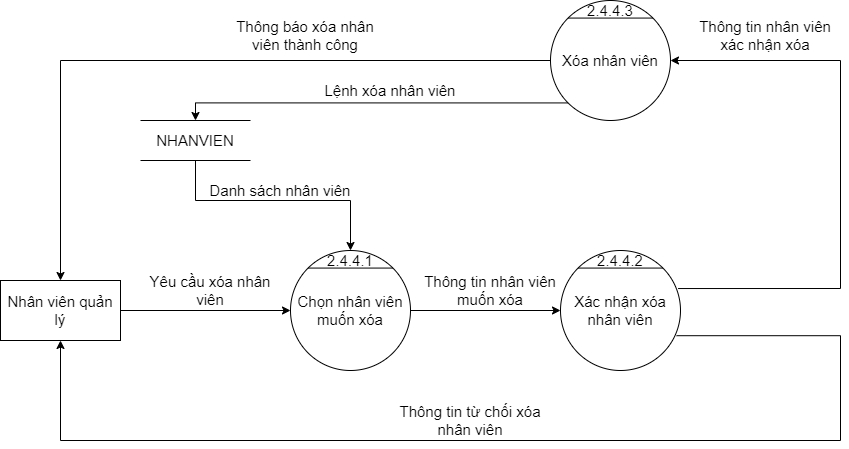

The diagram above was exported from draw.io. Its source (the exported page's mxGraphModel, read from the mxfile embedded in the PNG):
<mxGraphModel dx="1888" dy="641" grid="1" gridSize="10" guides="1" tooltips="1" connect="1" arrows="1" fold="1" page="1" pageScale="1" pageWidth="850" pageHeight="1100" math="0" shadow="0">
  <root>
    <mxCell id="0" />
    <mxCell id="1" parent="0" />
    <mxCell id="APo2PNoNOPyJy5pZTqb9-1" value="Chọn nhân viên muốn xóa" style="ellipse;whiteSpace=wrap;html=1;aspect=fixed;fontSize=15;" parent="1" vertex="1">
      <mxGeometry x="170" y="330" width="120" height="120" as="geometry" />
    </mxCell>
    <mxCell id="APo2PNoNOPyJy5pZTqb9-2" value="" style="endArrow=none;html=1;rounded=0;exitX=0;exitY=0;exitDx=0;exitDy=0;entryX=1;entryY=0;entryDx=0;entryDy=0;fontSize=15;" parent="1" source="APo2PNoNOPyJy5pZTqb9-1" target="APo2PNoNOPyJy5pZTqb9-1" edge="1">
      <mxGeometry width="50" height="50" relative="1" as="geometry">
        <mxPoint x="450" y="370" as="sourcePoint" />
        <mxPoint x="500" y="320" as="targetPoint" />
      </mxGeometry>
    </mxCell>
    <mxCell id="APo2PNoNOPyJy5pZTqb9-3" value="2.4.4.1" style="text;html=1;strokeColor=none;fillColor=none;align=center;verticalAlign=middle;whiteSpace=wrap;rounded=0;fontSize=15;" parent="1" vertex="1">
      <mxGeometry x="210" y="330" width="40" height="20" as="geometry" />
    </mxCell>
    <mxCell id="APo2PNoNOPyJy5pZTqb9-4" value="Nhân viên quản lý" style="rounded=0;whiteSpace=wrap;html=1;fontSize=15;" parent="1" vertex="1">
      <mxGeometry x="-120" y="360" width="120" height="60" as="geometry" />
    </mxCell>
    <mxCell id="APo2PNoNOPyJy5pZTqb9-5" value="" style="endArrow=classic;html=1;rounded=0;exitX=1;exitY=0.5;exitDx=0;exitDy=0;entryX=0;entryY=0.5;entryDx=0;entryDy=0;fontSize=15;" parent="1" source="APo2PNoNOPyJy5pZTqb9-4" target="APo2PNoNOPyJy5pZTqb9-1" edge="1">
      <mxGeometry width="50" height="50" relative="1" as="geometry">
        <mxPoint x="150" y="410" as="sourcePoint" />
        <mxPoint x="200" y="360" as="targetPoint" />
      </mxGeometry>
    </mxCell>
    <mxCell id="APo2PNoNOPyJy5pZTqb9-6" value="" style="endArrow=classic;html=1;rounded=0;exitX=1;exitY=0.5;exitDx=0;exitDy=0;fontSize=15;entryX=0;entryY=0.5;entryDx=0;entryDy=0;" parent="1" source="APo2PNoNOPyJy5pZTqb9-1" target="APo2PNoNOPyJy5pZTqb9-7" edge="1">
      <mxGeometry width="50" height="50" relative="1" as="geometry">
        <mxPoint x="320" y="389.4100000000001" as="sourcePoint" />
        <mxPoint x="440" y="389" as="targetPoint" />
      </mxGeometry>
    </mxCell>
    <mxCell id="APo2PNoNOPyJy5pZTqb9-7" value="Xác nhận xóa nhân viên" style="ellipse;whiteSpace=wrap;html=1;aspect=fixed;fontSize=15;" parent="1" vertex="1">
      <mxGeometry x="440" y="330" width="120" height="120" as="geometry" />
    </mxCell>
    <mxCell id="APo2PNoNOPyJy5pZTqb9-8" value="" style="endArrow=none;html=1;rounded=0;exitX=0;exitY=0;exitDx=0;exitDy=0;entryX=1;entryY=0;entryDx=0;entryDy=0;fontSize=15;" parent="1" source="APo2PNoNOPyJy5pZTqb9-7" target="APo2PNoNOPyJy5pZTqb9-7" edge="1">
      <mxGeometry width="50" height="50" relative="1" as="geometry">
        <mxPoint x="730" y="370" as="sourcePoint" />
        <mxPoint x="780" y="320" as="targetPoint" />
      </mxGeometry>
    </mxCell>
    <mxCell id="APo2PNoNOPyJy5pZTqb9-9" value="2.4.4.2" style="text;html=1;strokeColor=none;fillColor=none;align=center;verticalAlign=middle;whiteSpace=wrap;rounded=0;fontSize=15;" parent="1" vertex="1">
      <mxGeometry x="480" y="330" width="40" height="20" as="geometry" />
    </mxCell>
    <mxCell id="APo2PNoNOPyJy5pZTqb9-10" value="Yêu cầu xóa nhân viên" style="text;html=1;strokeColor=none;fillColor=none;align=center;verticalAlign=middle;whiteSpace=wrap;rounded=0;fontSize=15;" parent="1" vertex="1">
      <mxGeometry x="20" y="350" width="140" height="40" as="geometry" />
    </mxCell>
    <mxCell id="APo2PNoNOPyJy5pZTqb9-11" value="Thông tin nhân viên muốn xóa" style="text;html=1;strokeColor=none;fillColor=none;align=center;verticalAlign=middle;whiteSpace=wrap;rounded=0;fontSize=15;" parent="1" vertex="1">
      <mxGeometry x="300" y="350" width="140" height="40" as="geometry" />
    </mxCell>
    <mxCell id="APo2PNoNOPyJy5pZTqb9-12" value="NHANVIEN" style="shape=partialRectangle;whiteSpace=wrap;html=1;left=0;right=0;fillColor=none;fontSize=15;" parent="1" vertex="1">
      <mxGeometry x="20" y="200" width="110" height="40" as="geometry" />
    </mxCell>
    <mxCell id="APo2PNoNOPyJy5pZTqb9-13" value="" style="edgeStyle=segmentEdgeStyle;endArrow=classic;html=1;rounded=0;fontSize=15;exitX=0.5;exitY=1;exitDx=0;exitDy=0;entryX=0.5;entryY=0;entryDx=0;entryDy=0;" parent="1" source="APo2PNoNOPyJy5pZTqb9-12" target="APo2PNoNOPyJy5pZTqb9-3" edge="1">
      <mxGeometry width="50" height="50" relative="1" as="geometry">
        <mxPoint x="250" y="450" as="sourcePoint" />
        <mxPoint x="300" y="400" as="targetPoint" />
        <Array as="points">
          <mxPoint x="75" y="280" />
          <mxPoint x="230" y="280" />
        </Array>
      </mxGeometry>
    </mxCell>
    <mxCell id="APo2PNoNOPyJy5pZTqb9-14" value="Danh sách nhân viên" style="text;html=1;strokeColor=none;fillColor=none;align=center;verticalAlign=middle;whiteSpace=wrap;rounded=0;fontSize=15;" parent="1" vertex="1">
      <mxGeometry x="80" y="250" width="160" height="40" as="geometry" />
    </mxCell>
    <mxCell id="APo2PNoNOPyJy5pZTqb9-15" value="Xóa nhân viên" style="ellipse;whiteSpace=wrap;html=1;aspect=fixed;fontSize=15;" parent="1" vertex="1">
      <mxGeometry x="430" y="80" width="120" height="120" as="geometry" />
    </mxCell>
    <mxCell id="APo2PNoNOPyJy5pZTqb9-16" value="" style="endArrow=none;html=1;rounded=0;exitX=0;exitY=0;exitDx=0;exitDy=0;entryX=1;entryY=0;entryDx=0;entryDy=0;fontSize=15;" parent="1" source="APo2PNoNOPyJy5pZTqb9-15" target="APo2PNoNOPyJy5pZTqb9-15" edge="1">
      <mxGeometry width="50" height="50" relative="1" as="geometry">
        <mxPoint x="720" y="120" as="sourcePoint" />
        <mxPoint x="770" y="70" as="targetPoint" />
      </mxGeometry>
    </mxCell>
    <mxCell id="APo2PNoNOPyJy5pZTqb9-17" value="2.4.4.3" style="text;html=1;strokeColor=none;fillColor=none;align=center;verticalAlign=middle;whiteSpace=wrap;rounded=0;fontSize=15;" parent="1" vertex="1">
      <mxGeometry x="470" y="80" width="40" height="20" as="geometry" />
    </mxCell>
    <mxCell id="APo2PNoNOPyJy5pZTqb9-18" value="" style="edgeStyle=segmentEdgeStyle;endArrow=classic;html=1;rounded=0;exitX=0.98;exitY=0.317;exitDx=0;exitDy=0;entryX=1;entryY=0.5;entryDx=0;entryDy=0;exitPerimeter=0;fontSize=15;" parent="1" source="APo2PNoNOPyJy5pZTqb9-7" target="APo2PNoNOPyJy5pZTqb9-15" edge="1">
      <mxGeometry width="50" height="50" relative="1" as="geometry">
        <mxPoint x="270" y="300" as="sourcePoint" />
        <mxPoint x="320" y="250" as="targetPoint" />
        <Array as="points">
          <mxPoint x="720" y="368" />
          <mxPoint x="720" y="140" />
        </Array>
      </mxGeometry>
    </mxCell>
    <mxCell id="APo2PNoNOPyJy5pZTqb9-19" value="Thông tin nhân viên xác nhận xóa" style="text;html=1;strokeColor=none;fillColor=none;align=center;verticalAlign=middle;whiteSpace=wrap;rounded=0;fontSize=15;" parent="1" vertex="1">
      <mxGeometry x="570" y="100" width="150" height="30" as="geometry" />
    </mxCell>
    <mxCell id="APo2PNoNOPyJy5pZTqb9-20" value="" style="edgeStyle=segmentEdgeStyle;endArrow=classic;html=1;rounded=0;fontSize=15;exitX=0;exitY=1;exitDx=0;exitDy=0;entryX=0.5;entryY=0;entryDx=0;entryDy=0;" parent="1" source="APo2PNoNOPyJy5pZTqb9-15" target="APo2PNoNOPyJy5pZTqb9-12" edge="1">
      <mxGeometry width="50" height="50" relative="1" as="geometry">
        <mxPoint x="270" y="400" as="sourcePoint" />
        <mxPoint x="320" y="350" as="targetPoint" />
      </mxGeometry>
    </mxCell>
    <mxCell id="APo2PNoNOPyJy5pZTqb9-21" value="Lệnh xóa nhân viên" style="text;html=1;strokeColor=none;fillColor=none;align=center;verticalAlign=middle;whiteSpace=wrap;rounded=0;fontSize=15;" parent="1" vertex="1">
      <mxGeometry x="190" y="150" width="160" height="40" as="geometry" />
    </mxCell>
    <mxCell id="APo2PNoNOPyJy5pZTqb9-22" value="" style="edgeStyle=segmentEdgeStyle;endArrow=classic;html=1;rounded=0;fontSize=15;exitX=0;exitY=0.5;exitDx=0;exitDy=0;entryX=0.5;entryY=0;entryDx=0;entryDy=0;" parent="1" source="APo2PNoNOPyJy5pZTqb9-15" target="APo2PNoNOPyJy5pZTqb9-4" edge="1">
      <mxGeometry width="50" height="50" relative="1" as="geometry">
        <mxPoint x="270" y="300" as="sourcePoint" />
        <mxPoint x="320" y="250" as="targetPoint" />
      </mxGeometry>
    </mxCell>
    <mxCell id="APo2PNoNOPyJy5pZTqb9-23" value="Thông báo xóa nhân viên thành công" style="text;html=1;strokeColor=none;fillColor=none;align=center;verticalAlign=middle;whiteSpace=wrap;rounded=0;fontSize=15;" parent="1" vertex="1">
      <mxGeometry x="110" y="100" width="150" height="30" as="geometry" />
    </mxCell>
    <mxCell id="APo2PNoNOPyJy5pZTqb9-24" value="Thông tin từ chối xóa nhân viên" style="text;html=1;strokeColor=none;fillColor=none;align=center;verticalAlign=middle;whiteSpace=wrap;rounded=0;fontSize=15;" parent="1" vertex="1">
      <mxGeometry x="275" y="480" width="150" height="40" as="geometry" />
    </mxCell>
    <mxCell id="APo2PNoNOPyJy5pZTqb9-25" value="" style="edgeStyle=segmentEdgeStyle;endArrow=classic;html=1;rounded=0;fontSize=15;exitX=0.967;exitY=0.71;exitDx=0;exitDy=0;exitPerimeter=0;entryX=0.5;entryY=1;entryDx=0;entryDy=0;" parent="1" source="APo2PNoNOPyJy5pZTqb9-7" target="APo2PNoNOPyJy5pZTqb9-4" edge="1">
      <mxGeometry width="50" height="50" relative="1" as="geometry">
        <mxPoint x="270" y="470" as="sourcePoint" />
        <mxPoint x="320" y="420" as="targetPoint" />
        <Array as="points">
          <mxPoint x="720" y="415" />
          <mxPoint x="720" y="520" />
          <mxPoint x="-60" y="520" />
        </Array>
      </mxGeometry>
    </mxCell>
  </root>
</mxGraphModel>